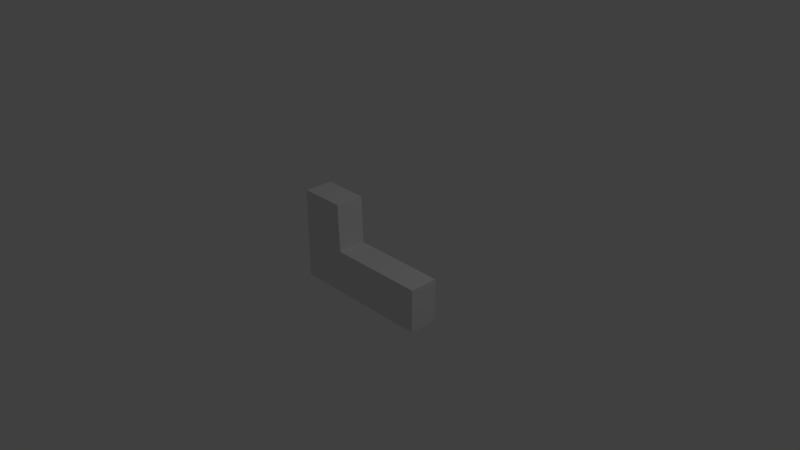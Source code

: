 # Source: weapon.blend  (saved by Blender 2.79.0; exported with 4.5.12 LTS)
import bpy
from mathutils import Matrix  # noqa: F401  (used for matrix-valued properties, if any)

bpy.ops.wm.read_factory_settings(use_empty=True)
scene = bpy.context.scene
scene.name = 'Scene'

# ---- collections
col_collection_1 = bpy.data.collections.new('Collection 1'); scene.collection.children.link(col_collection_1)

# ---- materials (node trees are filled in below, after node groups)
mat_material = bpy.data.materials.new('Material')
mat_material.alpha_threshold = 0.0
mat_material.use_transparent_shadow = False
mat_material.roughness = 0.5
mat_material.line_color = (0.0, 0.0, 0.0, 1.0)

# ---- material node trees

# ---- world
world_world = bpy.data.worlds.new('World'); scene.world = world_world
world_world.color = (0.05088, 0.05088, 0.05088)
world_world.use_sun_shadow = False
world_world.sun_shadow_jitter_overblur = 0.0
world_world.cycles.sampling_method = 'MANUAL'

# ---- cameras
cam_camera = bpy.data.cameras.new('Camera')
cam_camera.clip_end = 100.0
cam_camera.lens = 35.0
cam_camera.sensor_width = 32.0
cam_camera.sensor_height = 18.0
cam_camera.ortho_scale = 7.314
cam_camera.dof.focus_distance = 0.0
cam_camera.dof.aperture_fstop = 128.0

# ---- lights
light_lamp = bpy.data.lights.new('Lamp', 'POINT')
light_lamp.transmission_factor = 0.0
light_lamp.cutoff_distance = 30.0
light_lamp.energy = 100.0
light_lamp.shadow_buffer_clip_start = 1.001
light_lamp.shadow_soft_size = 0.1
light_lamp.shadow_maximum_resolution = 0.006
light_lamp.use_absolute_resolution = True

# ---- meshes
me_cube = bpy.data.meshes.new('Cube')
me_cube.from_pydata([(1.0, 0.6342, -1.0), (1.0, -0.6342, -1.0), (-1.0, 0.03784, -1.0), (-1.0, 0.6342, -1.0), (1.0, 0.6342, 1.0), (1.0, -0.6342, 1.0), (-1.0, 0.03784, 1.0), (-1.0, 0.6342, 1.0), (0.3432, 0.03314, -1.0), (0.3432, 0.03314, 1.0), (0.3657, -0.6289, -1.0), (0.3657, -0.6289, 1.0)], [], [(0, 1, 10, 8, 2, 3), (4, 7, 6, 9, 11, 5), (0, 4, 5, 1), (8, 9, 6, 2), (2, 6, 7, 3), (4, 0, 3, 7), (10, 11, 9, 8), (1, 5, 11, 10)])
_uv = me_cube.uv_layers.new(name='UVMap')
_uv.uv.foreach_set('vector', [0.8269, 1.0, 0.5513, 1.0, 0.5524, 0.8414, 0.6963, 0.8358, 0.6973, 0.5, 0.8269, 0.5, 0.2756, 0.5, 0.2756, 1.0, 0.146, 1.0, 0.145, 0.6642, 0.001159, 0.6586, 0.0, 0.5, 0.5513, 0.5, 0.5513, 1.0, 0.2756, 1.0, 0.2756, 0.5, 0.4346, 0.5, 0.4346, 1.192e-07, 0.7265, 0.0, 0.7265, 0.5, 0.8704, 0.5, 0.8704, 8.941e-08, 1.0, 0.0, 1.0, 0.5, 0.0, 0.0, 0.4346, 2.98e-08, 0.4346, 0.5, 3.886e-08, 0.5, 0.8704, 4.47e-08, 0.8704, 0.5, 0.7265, 0.5, 0.7265, 0.0, 0.9648, 0.5, 0.9648, 1.0, 0.8269, 1.0, 0.8269, 0.5])
me_cube.materials.append(mat_material)
me_cube.use_remesh_preserve_volume = False
me_cube.use_remesh_preserve_attributes = False
me_cube.use_mirror_vertex_groups = False
me_cube.update()

# ---- objects
ob_cube = bpy.data.objects.new('Cube', me_cube)
ob_lamp = bpy.data.objects.new('Lamp', light_lamp)
ob_camera = bpy.data.objects.new('Camera', cam_camera)

# ---- transforms, parenting, visibility, modifiers, constraints
ob_cube.location = (0.0, 0.0, 0.0)
ob_cube.rotation_euler = (-1.571, 0.0, 0.0)
ob_cube.scale = (-1.0, 1.0, 0.2)
ob_cube.lock_rotations_4d = False
ob_cube.empty_display_type = 'ARROWS'
ob_cube.lineart.crease_threshold = 0.0
ob_lamp.location = (4.076, 1.005, 5.904)
ob_lamp.rotation_euler = (0.6503, 0.05522, 1.866)
ob_lamp.lock_rotations_4d = False
ob_lamp.empty_display_type = 'ARROWS'
ob_lamp.color = (0.0, 0.0, 0.0, 0.0)
ob_lamp.lineart.crease_threshold = 0.0
ob_camera.location = (7.481, -6.508, 5.344)
ob_camera.rotation_euler = (1.109, 0.0, 0.8149)
ob_camera.lock_rotations_4d = False
ob_camera.empty_display_type = 'ARROWS'
ob_camera.color = (0.0, 0.0, 0.0, 0.0)
ob_camera.display_type = 'WIRE'
ob_camera.lineart.crease_threshold = 0.0

# ---- collection membership
col_collection_1.objects.link(ob_cube)
col_collection_1.objects.link(ob_lamp)
col_collection_1.objects.link(ob_camera)

# ---- scene / render settings (as saved in the file)
scene.camera = ob_camera
scene.frame_start = 1; scene.frame_end = 250; scene.frame_set(1)
scene.render.engine = 'BLENDER_EEVEE_NEXT'
scene.render.resolution_percentage = 50
scene.render.dither_intensity = 0.0
scene.cycles.use_denoising = False
scene.cycles.samples = 128
scene.cycles.sampling_pattern = 'TABULATED_SOBOL'
scene.cycles.use_adaptive_sampling = False
scene.cycles.use_light_tree = False
scene.cycles.blur_glossy = 0.0
scene.cycles.sample_clamp_indirect = 0.0
scene.view_settings.view_transform = 'Standard'
bpy.context.view_layer.update()
